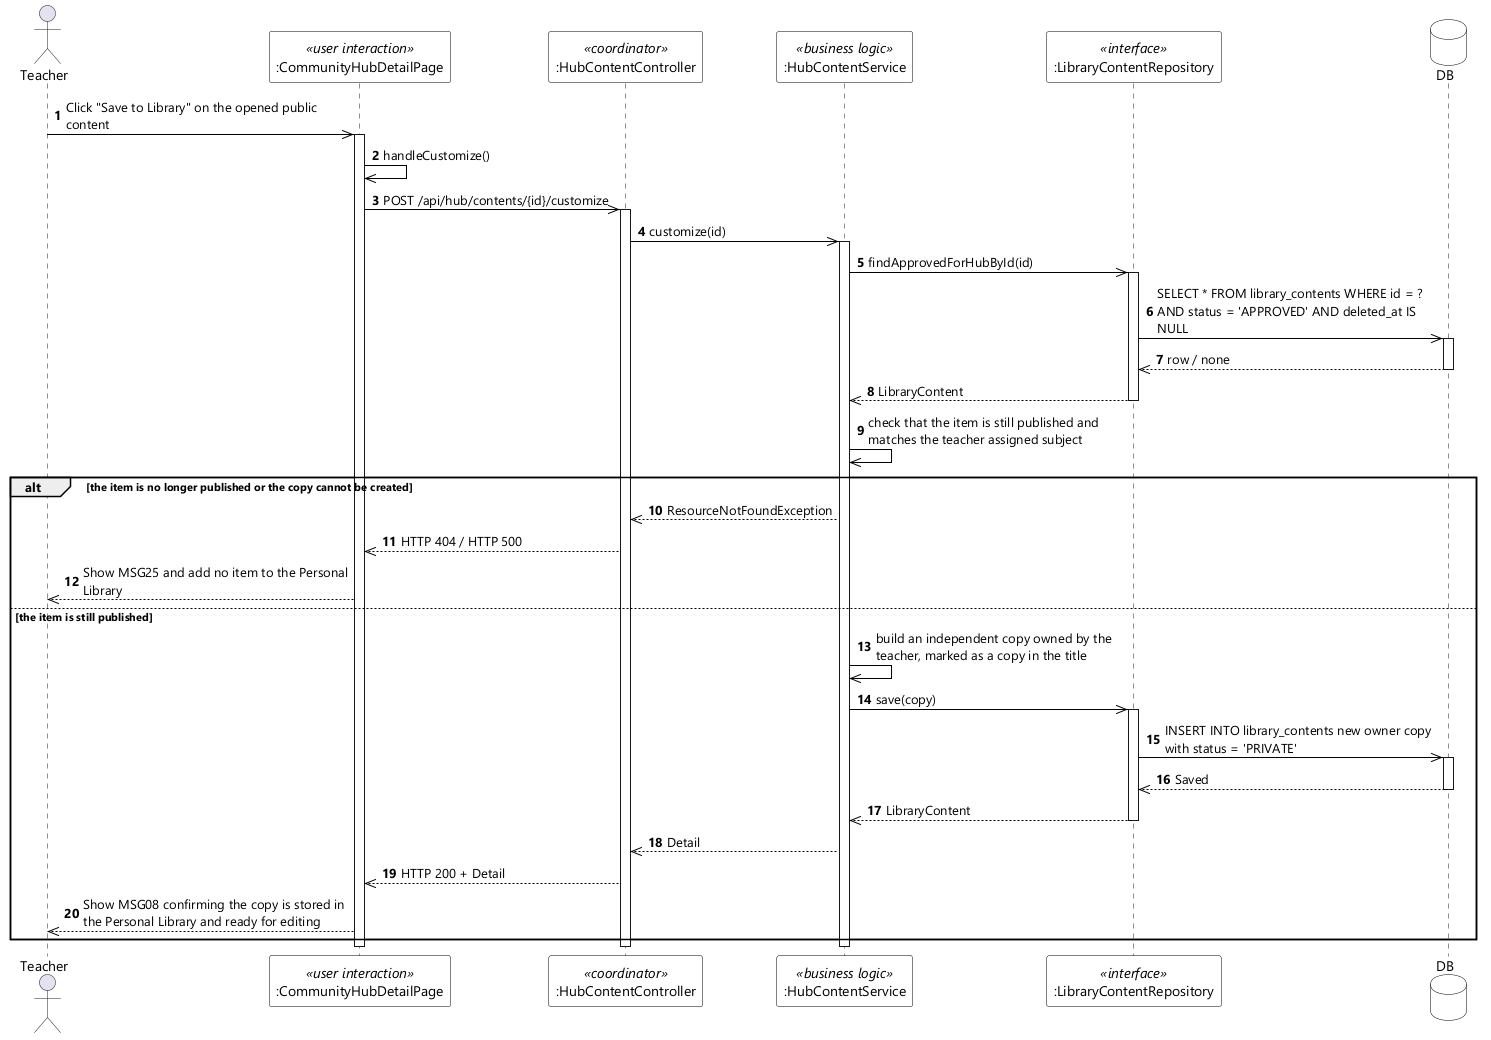

The diagram above was rendered by PlantUML. Its source (embedded in the PNG):
@startuml UC-63 Customize Public Content - Sequence Diagram (stereo)
skinparamlocked dpi 96
skinparam defaultFontName "Segoe UI"
skinparam shadowing false
skinparam ParticipantBackgroundColor #FFFFFF
skinparam ParticipantBorderColor #000000
skinparam DatabaseBackgroundColor #FFFFFF
skinparam DatabaseBorderColor #000000
skinparam ArrowColor #000000
skinparam sequenceMessageAlign left
skinparam maxMessageSize 280

actor Teacher
participant ":CommunityHubDetailPage" as UI <<user interaction>>
participant ":HubContentController" as CTL <<coordinator>>
participant ":HubContentService" as SVC <<business logic>>
participant ":LibraryContentRepository" as CONTENTS <<interface>>
database DB

autonumber
Teacher ->> UI : Click "Save to Library" on the opened public content
activate UI
UI ->> UI : handleCustomize()
UI ->> CTL : POST /api/hub/contents/{id}/customize
activate CTL
CTL ->> SVC : customize(id)
activate SVC
SVC ->> CONTENTS : findApprovedForHubById(id)
activate CONTENTS
CONTENTS ->> DB : SELECT * FROM library_contents WHERE id = ? AND status = 'APPROVED' AND deleted_at IS NULL
activate DB
DB -->> CONTENTS : row / none
deactivate DB
CONTENTS -->> SVC : LibraryContent
deactivate CONTENTS
SVC ->> SVC : check that the item is still published and matches the teacher assigned subject

alt the item is no longer published or the copy cannot be created
  SVC -->> CTL : ResourceNotFoundException
  CTL -->> UI : HTTP 404 / HTTP 500
  UI -->> Teacher : Show MSG25 and add no item to the Personal Library
else the item is still published
  SVC ->> SVC : build an independent copy owned by the teacher, marked as a copy in the title
  SVC ->> CONTENTS : save(copy)
  activate CONTENTS
  CONTENTS ->> DB : INSERT INTO library_contents new owner copy with status = 'PRIVATE'
  activate DB
  DB -->> CONTENTS : Saved
  deactivate DB
  CONTENTS -->> SVC : LibraryContent
  deactivate CONTENTS
  SVC -->> CTL : Detail
  CTL -->> UI : HTTP 200 + Detail
  UI -->> Teacher : Show MSG08 confirming the copy is stored in the Personal Library and ready for editing
end
deactivate SVC
deactivate CTL
deactivate UI
@enduml